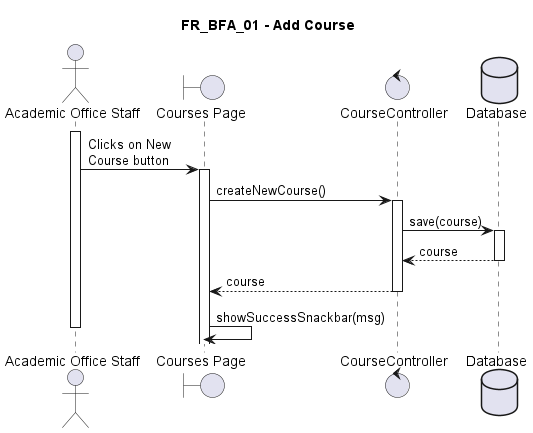

The diagram above was rendered by PlantUML. Its source (embedded in the PNG):
@startuml FR_BFA_01
title FR_BFA_01 - Add Course
skinparam maxMessageSize 125

actor "Academic Office Staff" as eu
boundary "Courses Page" as fe
control "CourseController" as ct

database "Database" as db

activate eu

eu -> fe ++ : Clicks on New Course button
fe -> ct ++ : createNewCourse()
ct -> db ++ : save(course)
db --> ct -- : course
ct --> fe -- : course
fe -> fe : showSuccessSnackbar(msg)

deactivate eu

@enduml